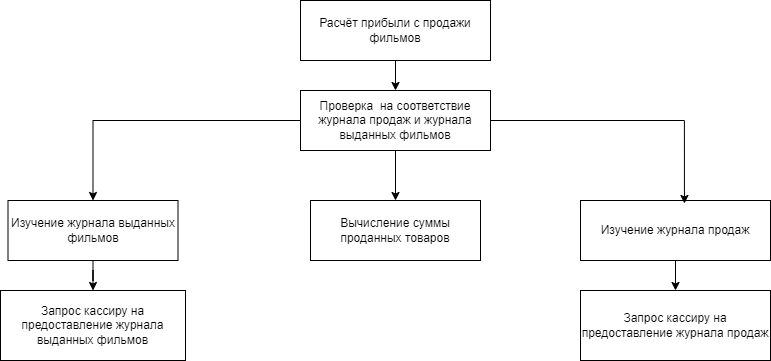

The diagram above was exported from draw.io. Its source (the exported page's mxGraphModel, read from the mxfile embedded in the PNG):
<mxGraphModel dx="1386" dy="791" grid="1" gridSize="10" guides="1" tooltips="1" connect="1" arrows="1" fold="1" page="1" pageScale="1" pageWidth="827" pageHeight="1169" math="0" shadow="0">
  <root>
    <mxCell id="0" />
    <mxCell id="1" parent="0" />
    <mxCell id="9WmtmJnR_6jqcf4Ffib4-1" value="" style="rounded=0;whiteSpace=wrap;html=1;" vertex="1" parent="1">
      <mxGeometry x="330" y="40" width="190" height="60" as="geometry" />
    </mxCell>
    <mxCell id="9WmtmJnR_6jqcf4Ffib4-25" value="" style="edgeStyle=orthogonalEdgeStyle;rounded=0;orthogonalLoop=1;jettySize=auto;html=1;exitX=0.5;exitY=1;exitDx=0;exitDy=0;" edge="1" parent="1" source="9WmtmJnR_6jqcf4Ffib4-1" target="9WmtmJnR_6jqcf4Ffib4-15">
      <mxGeometry relative="1" as="geometry" />
    </mxCell>
    <mxCell id="9WmtmJnR_6jqcf4Ffib4-2" value="Расчёт прибыли с продажи фильмов" style="text;html=1;align=center;verticalAlign=middle;whiteSpace=wrap;rounded=0;" vertex="1" parent="1">
      <mxGeometry x="345" y="55" width="160" height="30" as="geometry" />
    </mxCell>
    <mxCell id="9WmtmJnR_6jqcf4Ffib4-26" value="" style="edgeStyle=orthogonalEdgeStyle;rounded=0;orthogonalLoop=1;jettySize=auto;html=1;" edge="1" parent="1" source="9WmtmJnR_6jqcf4Ffib4-5" target="9WmtmJnR_6jqcf4Ffib4-19">
      <mxGeometry relative="1" as="geometry" />
    </mxCell>
    <mxCell id="9WmtmJnR_6jqcf4Ffib4-5" value="Изучение журнала выданных фильмов" style="whiteSpace=wrap;html=1;align=center;" vertex="1" parent="1">
      <mxGeometry x="37.5" y="240" width="170" height="60" as="geometry" />
    </mxCell>
    <mxCell id="9WmtmJnR_6jqcf4Ffib4-28" value="" style="edgeStyle=orthogonalEdgeStyle;rounded=0;orthogonalLoop=1;jettySize=auto;html=1;" edge="1" parent="1" source="9WmtmJnR_6jqcf4Ffib4-10" target="9WmtmJnR_6jqcf4Ffib4-27">
      <mxGeometry relative="1" as="geometry" />
    </mxCell>
    <mxCell id="9WmtmJnR_6jqcf4Ffib4-10" value="Изучение журнала продаж" style="rounded=0;whiteSpace=wrap;html=1;" vertex="1" parent="1">
      <mxGeometry x="610" y="240" width="190" height="60" as="geometry" />
    </mxCell>
    <mxCell id="9WmtmJnR_6jqcf4Ffib4-24" style="edgeStyle=orthogonalEdgeStyle;rounded=0;orthogonalLoop=1;jettySize=auto;html=1;entryX=0.5;entryY=0;entryDx=0;entryDy=0;" edge="1" parent="1" source="9WmtmJnR_6jqcf4Ffib4-15" target="9WmtmJnR_6jqcf4Ffib4-5">
      <mxGeometry relative="1" as="geometry" />
    </mxCell>
    <mxCell id="9WmtmJnR_6jqcf4Ffib4-30" value="" style="edgeStyle=orthogonalEdgeStyle;rounded=0;orthogonalLoop=1;jettySize=auto;html=1;" edge="1" parent="1" source="9WmtmJnR_6jqcf4Ffib4-15" target="9WmtmJnR_6jqcf4Ffib4-29">
      <mxGeometry relative="1" as="geometry" />
    </mxCell>
    <mxCell id="9WmtmJnR_6jqcf4Ffib4-15" value="Проверка&amp;nbsp; на соответствие журнала продаж и журнала выданных фильмов" style="whiteSpace=wrap;html=1;align=center;" vertex="1" parent="1">
      <mxGeometry x="330" y="130" width="190" height="60" as="geometry" />
    </mxCell>
    <mxCell id="9WmtmJnR_6jqcf4Ffib4-19" value="Запрос кассиру на предоставление журнала выданных фильмов" style="whiteSpace=wrap;html=1;align=center;" vertex="1" parent="1">
      <mxGeometry x="30" y="330" width="185" height="70" as="geometry" />
    </mxCell>
    <mxCell id="9WmtmJnR_6jqcf4Ffib4-21" style="edgeStyle=orthogonalEdgeStyle;rounded=0;orthogonalLoop=1;jettySize=auto;html=1;entryX=0.547;entryY=0.05;entryDx=0;entryDy=0;entryPerimeter=0;" edge="1" parent="1" source="9WmtmJnR_6jqcf4Ffib4-15" target="9WmtmJnR_6jqcf4Ffib4-10">
      <mxGeometry relative="1" as="geometry" />
    </mxCell>
    <mxCell id="9WmtmJnR_6jqcf4Ffib4-27" value="Запрос кассиру на предоставление журнала продаж" style="whiteSpace=wrap;html=1;align=center;" vertex="1" parent="1">
      <mxGeometry x="610" y="330" width="190" height="70" as="geometry" />
    </mxCell>
    <mxCell id="9WmtmJnR_6jqcf4Ffib4-29" value="Вычисление суммы проданных товаров" style="whiteSpace=wrap;html=1;align=center;" vertex="1" parent="1">
      <mxGeometry x="340" y="240" width="170" height="60" as="geometry" />
    </mxCell>
  </root>
</mxGraphModel>